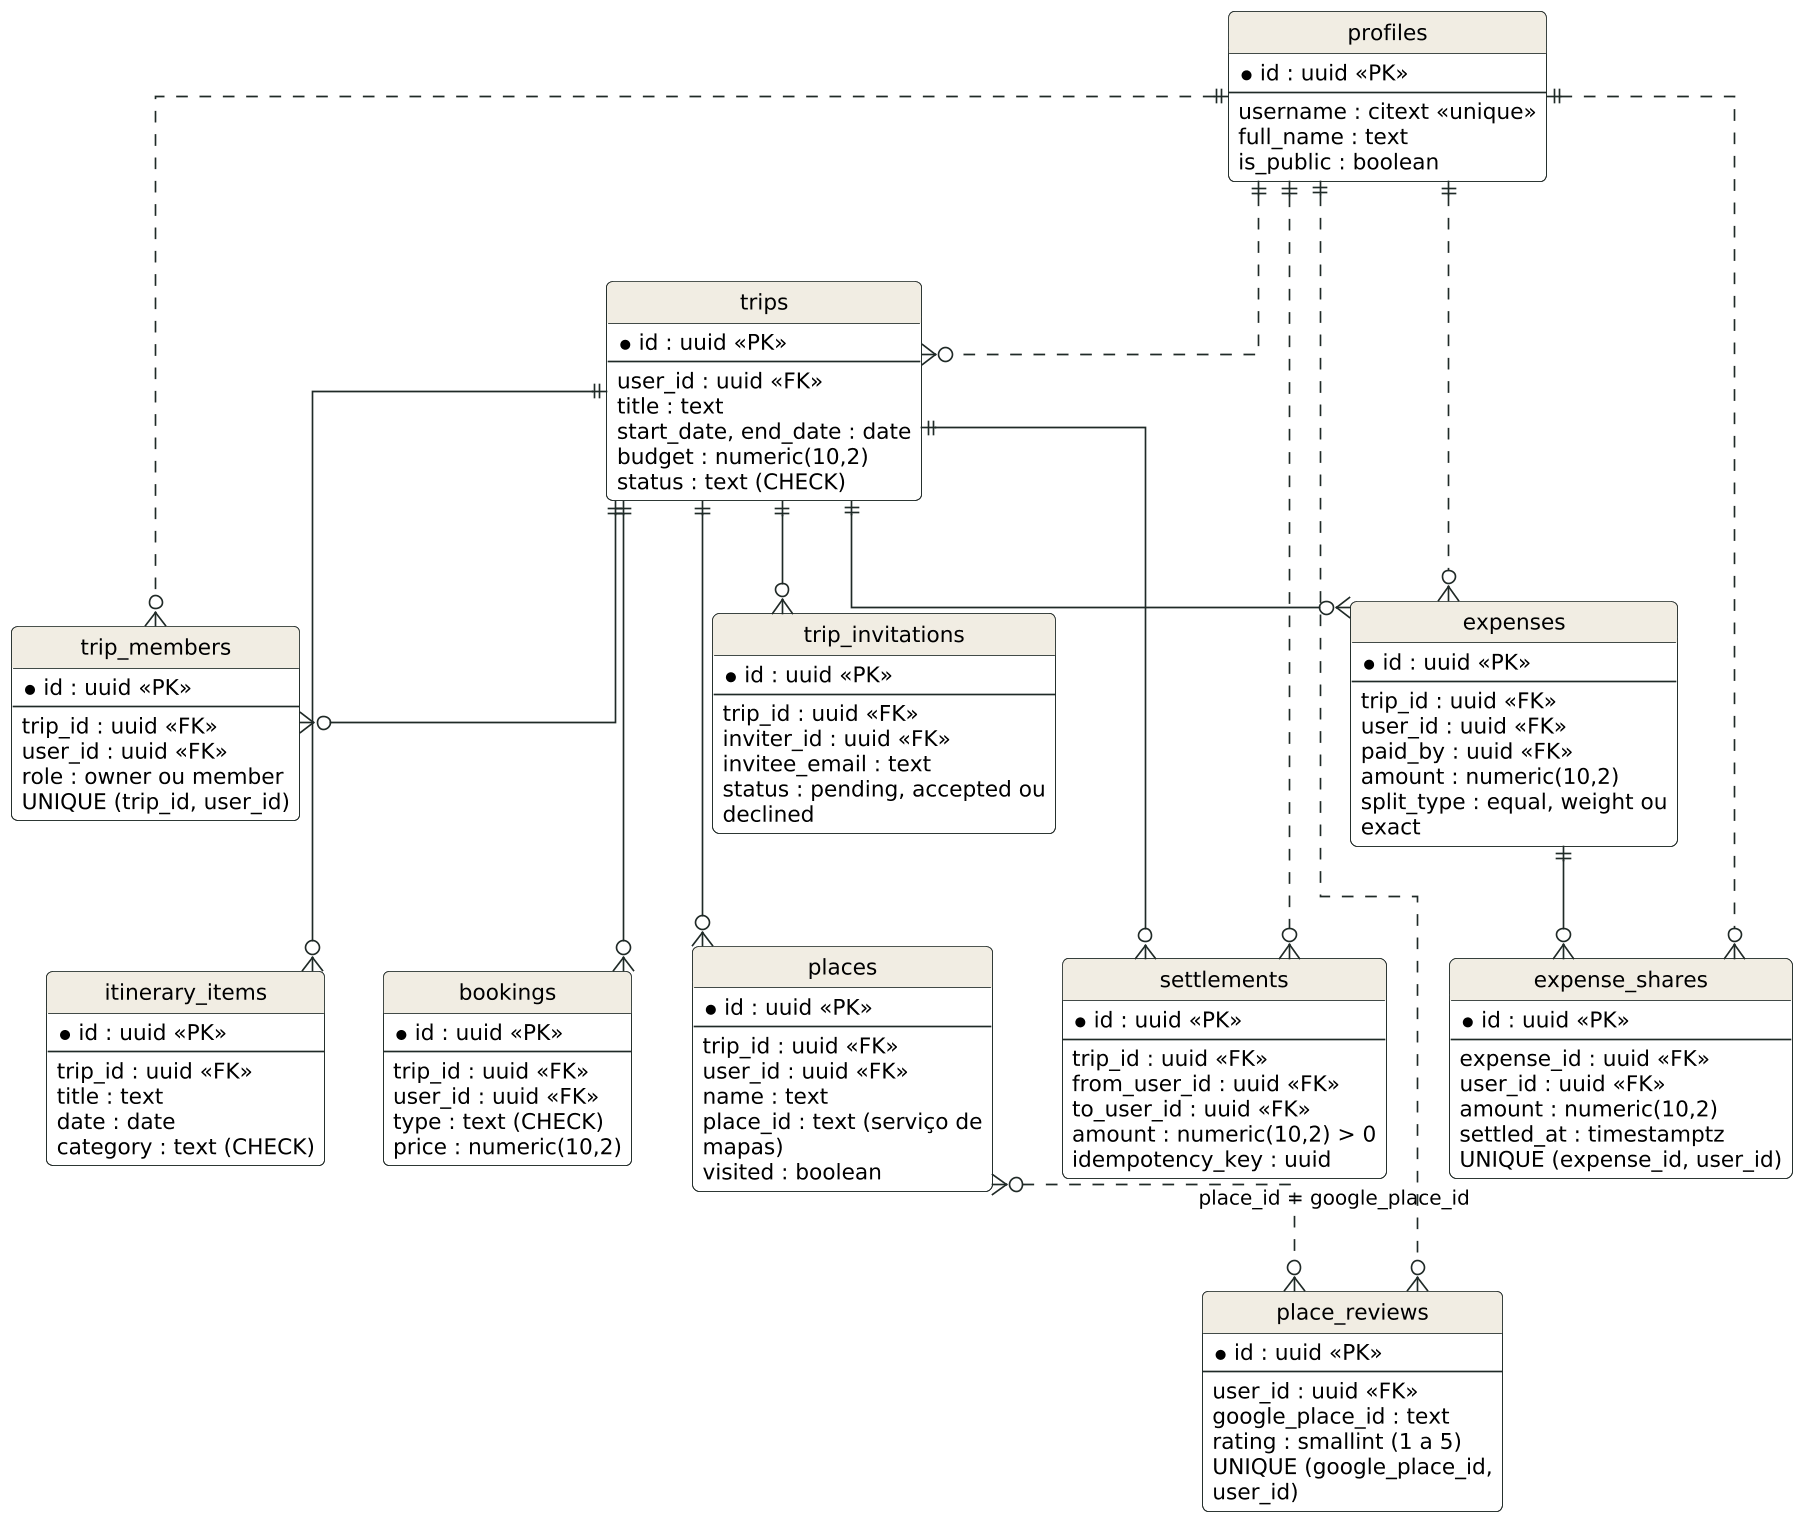

The diagram above was rendered by PlantUML. Its source (embedded in the PNG):
@startuml 18-1-der-viagem-financeiro
skinparamlocked dpi 160
!include _tema.puml
hide circle
hide empty members
skinparam linetype ortho

entity "profiles" as profiles {
  *id : uuid <<PK>>
  --
  username : citext <<unique>>
  full_name : text
  is_public : boolean
}

entity "trips" as trips {
  *id : uuid <<PK>>
  --
  user_id : uuid <<FK>>
  title : text
  start_date, end_date : date
  budget : numeric(10,2)
  status : text (CHECK)
}

entity "trip_members" as trip_members {
  *id : uuid <<PK>>
  --
  trip_id : uuid <<FK>>
  user_id : uuid <<FK>>
  role : owner ou member
  UNIQUE (trip_id, user_id)
}

entity "trip_invitations" as trip_invitations {
  *id : uuid <<PK>>
  --
  trip_id : uuid <<FK>>
  inviter_id : uuid <<FK>>
  invitee_email : text
  status : pending, accepted ou declined
}

entity "itinerary_items" as itinerary_items {
  *id : uuid <<PK>>
  --
  trip_id : uuid <<FK>>
  title : text
  date : date
  category : text (CHECK)
}

entity "bookings" as bookings {
  *id : uuid <<PK>>
  --
  trip_id : uuid <<FK>>
  user_id : uuid <<FK>>
  type : text (CHECK)
  price : numeric(10,2)
}

entity "places" as places {
  *id : uuid <<PK>>
  --
  trip_id : uuid <<FK>>
  user_id : uuid <<FK>>
  name : text
  place_id : text (serviço de mapas)
  visited : boolean
}

entity "place_reviews" as place_reviews {
  *id : uuid <<PK>>
  --
  user_id : uuid <<FK>>
  google_place_id : text
  rating : smallint (1 a 5)
  UNIQUE (google_place_id, user_id)
}

entity "expenses" as expenses {
  *id : uuid <<PK>>
  --
  trip_id : uuid <<FK>>
  user_id : uuid <<FK>>
  paid_by : uuid <<FK>>
  amount : numeric(10,2)
  split_type : equal, weight ou exact
}

entity "expense_shares" as expense_shares {
  *id : uuid <<PK>>
  --
  expense_id : uuid <<FK>>
  user_id : uuid <<FK>>
  amount : numeric(10,2)
  settled_at : timestamptz
  UNIQUE (expense_id, user_id)
}

entity "settlements" as settlements {
  *id : uuid <<PK>>
  --
  trip_id : uuid <<FK>>
  from_user_id : uuid <<FK>>
  to_user_id : uuid <<FK>>
  amount : numeric(10,2) > 0
  idempotency_key : uuid
}

profiles ||..o{ trips
trips ||--o{ trip_members
profiles ||..o{ trip_members
trips ||--o{ trip_invitations
trips ||---o{ itinerary_items
trips ||---o{ bookings
trips ||---o{ places
trips ||--o{ expenses
profiles ||..o{ expenses
expenses ||--o{ expense_shares
profiles ||..o{ expense_shares
trips ||---o{ settlements
profiles ||..o{ settlements
places }o..o{ place_reviews : "place_id = google_place_id"
profiles ||..o{ place_reviews
@enduml